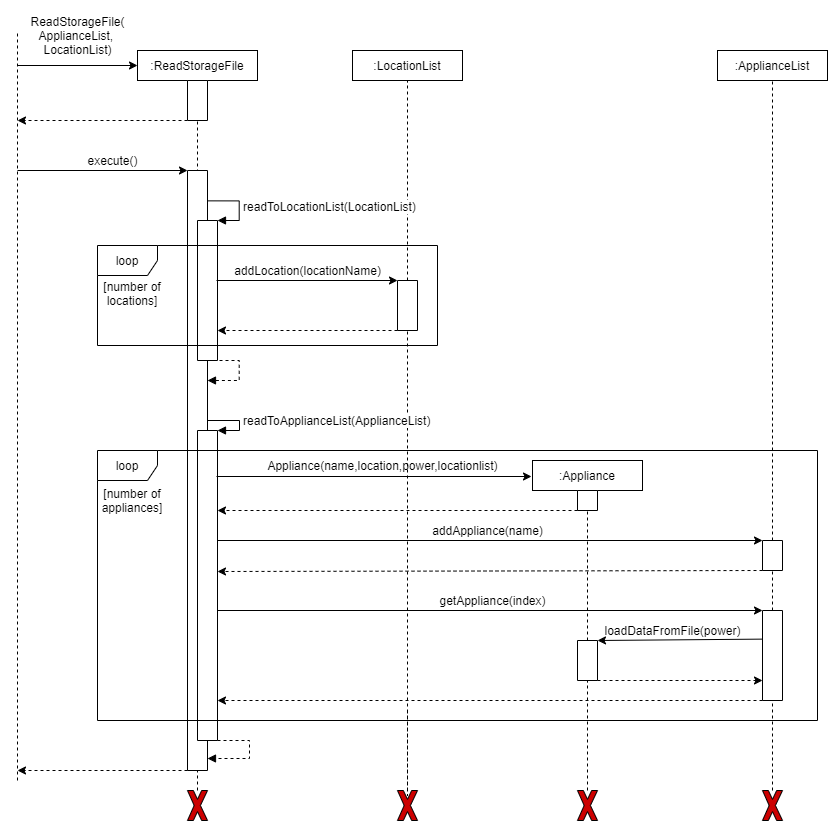

The diagram above was exported from draw.io. Its source (the exported page's mxGraphModel, read from the mxfile embedded in the PNG):
<mxGraphModel dx="1038" dy="491" grid="1" gridSize="10" guides="1" tooltips="1" connect="1" arrows="1" fold="1" page="1" pageScale="1" pageWidth="850" pageHeight="1100" math="0" shadow="0">
  <root>
    <mxCell id="ZadKeem--vShtrlHUQqp-0" />
    <mxCell id="ZadKeem--vShtrlHUQqp-1" parent="ZadKeem--vShtrlHUQqp-0" />
    <mxCell id="W6Xb2dFk8Mh9TuOSfVMb-2" value="" style="endArrow=none;dashed=1;html=1;entryX=1;entryY=0.5;entryDx=0;entryDy=0;" parent="ZadKeem--vShtrlHUQqp-1" source="ZadKeem--vShtrlHUQqp-33" target="W6Xb2dFk8Mh9TuOSfVMb-0" edge="1">
      <mxGeometry width="50" height="50" relative="1" as="geometry">
        <mxPoint x="260" y="870" as="sourcePoint" />
        <mxPoint x="260" y="140" as="targetPoint" />
      </mxGeometry>
    </mxCell>
    <mxCell id="ZadKeem--vShtrlHUQqp-4" value="" style="endArrow=none;dashed=1;html=1;entryX=0.5;entryY=1;entryDx=0;entryDy=0;" parent="ZadKeem--vShtrlHUQqp-1" source="W6Xb2dFk8Mh9TuOSfVMb-0" target="ZadKeem--vShtrlHUQqp-5" edge="1">
      <mxGeometry width="50" height="50" relative="1" as="geometry">
        <mxPoint x="260" y="800" as="sourcePoint" />
        <mxPoint x="470" y="390" as="targetPoint" />
      </mxGeometry>
    </mxCell>
    <mxCell id="ZadKeem--vShtrlHUQqp-5" value=":ReadStorageFile" style="rounded=0;whiteSpace=wrap;html=1;" parent="ZadKeem--vShtrlHUQqp-1" vertex="1">
      <mxGeometry x="200" y="140" width="120" height="30" as="geometry" />
    </mxCell>
    <mxCell id="ZadKeem--vShtrlHUQqp-6" value="" style="rounded=0;whiteSpace=wrap;html=1;direction=west;" parent="ZadKeem--vShtrlHUQqp-1" vertex="1">
      <mxGeometry x="250" y="260" width="20" height="600" as="geometry" />
    </mxCell>
    <mxCell id="ZadKeem--vShtrlHUQqp-7" value="" style="rounded=0;whiteSpace=wrap;html=1;direction=south;" parent="ZadKeem--vShtrlHUQqp-1" vertex="1">
      <mxGeometry x="260" y="310" width="20" height="140" as="geometry" />
    </mxCell>
    <mxCell id="ZadKeem--vShtrlHUQqp-11" value="" style="rounded=0;whiteSpace=wrap;html=1;direction=south;" parent="ZadKeem--vShtrlHUQqp-1" vertex="1">
      <mxGeometry x="260" y="520" width="20" height="310" as="geometry" />
    </mxCell>
    <mxCell id="ZadKeem--vShtrlHUQqp-15" value="" style="endArrow=classic;html=1;entryX=0;entryY=0.5;entryDx=0;entryDy=0;" parent="ZadKeem--vShtrlHUQqp-1" target="ZadKeem--vShtrlHUQqp-5" edge="1">
      <mxGeometry width="50" height="50" relative="1" as="geometry">
        <mxPoint x="80" y="155" as="sourcePoint" />
        <mxPoint x="200" y="130" as="targetPoint" />
      </mxGeometry>
    </mxCell>
    <mxCell id="ZadKeem--vShtrlHUQqp-16" value="" style="endArrow=classic;html=1;dashed=1;exitX=1;exitY=1;exitDx=0;exitDy=0;" parent="ZadKeem--vShtrlHUQqp-1" source="W6Xb2dFk8Mh9TuOSfVMb-0" edge="1">
      <mxGeometry width="50" height="50" relative="1" as="geometry">
        <mxPoint x="245" y="210" as="sourcePoint" />
        <mxPoint x="80" y="210" as="targetPoint" />
      </mxGeometry>
    </mxCell>
    <mxCell id="ZadKeem--vShtrlHUQqp-17" value="" style="endArrow=none;dashed=1;html=1;" parent="ZadKeem--vShtrlHUQqp-1" edge="1">
      <mxGeometry width="50" height="50" relative="1" as="geometry">
        <mxPoint x="80" y="870" as="sourcePoint" />
        <mxPoint x="80" y="120" as="targetPoint" />
      </mxGeometry>
    </mxCell>
    <mxCell id="ZadKeem--vShtrlHUQqp-18" value="ReadStorageFile(&lt;br&gt;ApplianceList, &lt;br&gt;LocationList)" style="text;html=1;align=center;verticalAlign=middle;resizable=0;points=[];autosize=1;" parent="ZadKeem--vShtrlHUQqp-1" vertex="1">
      <mxGeometry x="85" y="100" width="110" height="50" as="geometry" />
    </mxCell>
    <mxCell id="ZadKeem--vShtrlHUQqp-19" value="" style="endArrow=classic;html=1;entryX=1;entryY=1;entryDx=0;entryDy=0;" parent="ZadKeem--vShtrlHUQqp-1" target="ZadKeem--vShtrlHUQqp-6" edge="1">
      <mxGeometry width="50" height="50" relative="1" as="geometry">
        <mxPoint x="80" y="260" as="sourcePoint" />
        <mxPoint x="250" y="308" as="targetPoint" />
      </mxGeometry>
    </mxCell>
    <mxCell id="ZadKeem--vShtrlHUQqp-20" value="execute()" style="text;html=1;align=center;verticalAlign=middle;resizable=0;points=[];autosize=1;" parent="ZadKeem--vShtrlHUQqp-1" vertex="1">
      <mxGeometry x="140" y="240" width="70" height="20" as="geometry" />
    </mxCell>
    <mxCell id="ZadKeem--vShtrlHUQqp-21" value="" style="endArrow=classic;html=1;exitX=1;exitY=0;exitDx=0;exitDy=0;dashed=1;" parent="ZadKeem--vShtrlHUQqp-1" source="ZadKeem--vShtrlHUQqp-6" edge="1">
      <mxGeometry width="50" height="50" relative="1" as="geometry">
        <mxPoint x="400" y="520" as="sourcePoint" />
        <mxPoint x="80" y="860" as="targetPoint" />
      </mxGeometry>
    </mxCell>
    <mxCell id="ZadKeem--vShtrlHUQqp-23" value="" style="endArrow=classic;html=1;" parent="ZadKeem--vShtrlHUQqp-1" edge="1">
      <mxGeometry width="50" height="50" relative="1" as="geometry">
        <mxPoint x="279" y="566" as="sourcePoint" />
        <mxPoint x="594" y="566" as="targetPoint" />
      </mxGeometry>
    </mxCell>
    <mxCell id="ZadKeem--vShtrlHUQqp-27" value=":LocationList" style="rounded=0;whiteSpace=wrap;html=1;" parent="ZadKeem--vShtrlHUQqp-1" vertex="1">
      <mxGeometry x="415" y="140" width="110" height="30" as="geometry" />
    </mxCell>
    <mxCell id="ZadKeem--vShtrlHUQqp-28" value=":Appliance" style="rounded=0;whiteSpace=wrap;html=1;" parent="ZadKeem--vShtrlHUQqp-1" vertex="1">
      <mxGeometry x="595" y="550" width="110" height="30" as="geometry" />
    </mxCell>
    <mxCell id="ZadKeem--vShtrlHUQqp-29" value="" style="endArrow=none;dashed=1;html=1;entryX=0.5;entryY=1;entryDx=0;entryDy=0;" parent="ZadKeem--vShtrlHUQqp-1" source="Z9-pjguk6NAGFB8arFeh-6" target="ZadKeem--vShtrlHUQqp-27" edge="1">
      <mxGeometry width="50" height="50" relative="1" as="geometry">
        <mxPoint x="470" y="800" as="sourcePoint" />
        <mxPoint x="500" y="390" as="targetPoint" />
      </mxGeometry>
    </mxCell>
    <mxCell id="ZadKeem--vShtrlHUQqp-33" value="" style="verticalLabelPosition=bottom;verticalAlign=top;html=1;shape=mxgraph.basic.x;fillColor=#CC0000;" parent="ZadKeem--vShtrlHUQqp-1" vertex="1">
      <mxGeometry x="250" y="880" width="20" height="30" as="geometry" />
    </mxCell>
    <mxCell id="ZadKeem--vShtrlHUQqp-35" value="" style="verticalLabelPosition=bottom;verticalAlign=top;html=1;shape=mxgraph.basic.x;fillColor=#CC0000;" parent="ZadKeem--vShtrlHUQqp-1" vertex="1">
      <mxGeometry x="460" y="880" width="20" height="30" as="geometry" />
    </mxCell>
    <mxCell id="ZadKeem--vShtrlHUQqp-36" value="" style="endArrow=none;dashed=1;html=1;" parent="ZadKeem--vShtrlHUQqp-1" edge="1">
      <mxGeometry width="50" height="50" relative="1" as="geometry">
        <mxPoint x="470" y="800" as="sourcePoint" />
        <mxPoint x="470" y="885" as="targetPoint" />
      </mxGeometry>
    </mxCell>
    <mxCell id="ZadKeem--vShtrlHUQqp-37" value="" style="verticalLabelPosition=bottom;verticalAlign=top;html=1;shape=mxgraph.basic.x;fillColor=#CC0000;" parent="ZadKeem--vShtrlHUQqp-1" vertex="1">
      <mxGeometry x="640" y="880" width="20" height="30" as="geometry" />
    </mxCell>
    <mxCell id="Z9-pjguk6NAGFB8arFeh-6" value="" style="rounded=0;whiteSpace=wrap;html=1;direction=south;" parent="ZadKeem--vShtrlHUQqp-1" vertex="1">
      <mxGeometry x="460" y="370" width="20" height="50" as="geometry" />
    </mxCell>
    <mxCell id="Z9-pjguk6NAGFB8arFeh-10" value="" style="endArrow=none;dashed=1;html=1;" parent="ZadKeem--vShtrlHUQqp-1" source="ZadKeem--vShtrlHUQqp-35" target="Z9-pjguk6NAGFB8arFeh-6" edge="1">
      <mxGeometry width="50" height="50" relative="1" as="geometry">
        <mxPoint x="470" y="770" as="sourcePoint" />
        <mxPoint x="470" y="140" as="targetPoint" />
      </mxGeometry>
    </mxCell>
    <mxCell id="Z9-pjguk6NAGFB8arFeh-11" value="" style="endArrow=classic;html=1;entryX=0;entryY=1;entryDx=0;entryDy=0;" parent="ZadKeem--vShtrlHUQqp-1" target="Z9-pjguk6NAGFB8arFeh-6" edge="1">
      <mxGeometry width="50" height="50" relative="1" as="geometry">
        <mxPoint x="279" y="370" as="sourcePoint" />
        <mxPoint x="450" y="370" as="targetPoint" />
      </mxGeometry>
    </mxCell>
    <mxCell id="Z9-pjguk6NAGFB8arFeh-12" value="addLocation(locationName)" style="text;html=1;align=center;verticalAlign=middle;resizable=0;points=[];autosize=1;" parent="ZadKeem--vShtrlHUQqp-1" vertex="1">
      <mxGeometry x="290" y="350" width="160" height="20" as="geometry" />
    </mxCell>
    <mxCell id="Z9-pjguk6NAGFB8arFeh-13" value="" style="endArrow=classic;html=1;exitX=1;exitY=1;exitDx=0;exitDy=0;dashed=1;" parent="ZadKeem--vShtrlHUQqp-1" source="Z9-pjguk6NAGFB8arFeh-6" edge="1">
      <mxGeometry width="50" height="50" relative="1" as="geometry">
        <mxPoint x="400" y="420" as="sourcePoint" />
        <mxPoint x="280" y="420" as="targetPoint" />
      </mxGeometry>
    </mxCell>
    <mxCell id="Z9-pjguk6NAGFB8arFeh-16" style="edgeStyle=orthogonalEdgeStyle;rounded=0;orthogonalLoop=1;jettySize=auto;html=1;exitX=0.5;exitY=1;exitDx=0;exitDy=0;dashed=1;" parent="ZadKeem--vShtrlHUQqp-1" edge="1">
      <mxGeometry relative="1" as="geometry">
        <mxPoint x="180" y="370" as="sourcePoint" />
        <mxPoint x="180" y="370" as="targetPoint" />
      </mxGeometry>
    </mxCell>
    <mxCell id="ZadKeem--vShtrlHUQqp-30" value="" style="rounded=0;whiteSpace=wrap;html=1;direction=south;" parent="ZadKeem--vShtrlHUQqp-1" vertex="1">
      <mxGeometry x="640" y="580" width="20" height="20" as="geometry" />
    </mxCell>
    <mxCell id="ZadKeem--vShtrlHUQqp-3" value="" style="endArrow=none;dashed=1;html=1;entryX=0.5;entryY=1;entryDx=0;entryDy=0;" parent="ZadKeem--vShtrlHUQqp-1" source="ZadKeem--vShtrlHUQqp-30" target="ZadKeem--vShtrlHUQqp-28" edge="1">
      <mxGeometry width="50" height="50" relative="1" as="geometry">
        <mxPoint x="670" y="800" as="sourcePoint" />
        <mxPoint x="450" y="370" as="targetPoint" />
      </mxGeometry>
    </mxCell>
    <mxCell id="Z9-pjguk6NAGFB8arFeh-17" value="" style="endArrow=none;dashed=1;html=1;entryX=1;entryY=0.5;entryDx=0;entryDy=0;" parent="ZadKeem--vShtrlHUQqp-1" source="Z9-pjguk6NAGFB8arFeh-48" target="ZadKeem--vShtrlHUQqp-30" edge="1">
      <mxGeometry width="50" height="50" relative="1" as="geometry">
        <mxPoint x="670" y="770" as="sourcePoint" />
        <mxPoint x="670" y="140" as="targetPoint" />
      </mxGeometry>
    </mxCell>
    <mxCell id="Z9-pjguk6NAGFB8arFeh-31" value=":ApplianceList" style="rounded=0;whiteSpace=wrap;html=1;" parent="ZadKeem--vShtrlHUQqp-1" vertex="1">
      <mxGeometry x="780" y="140" width="110" height="30" as="geometry" />
    </mxCell>
    <mxCell id="Z9-pjguk6NAGFB8arFeh-35" value="" style="endArrow=none;dashed=1;html=1;entryX=0.5;entryY=1;entryDx=0;entryDy=0;" parent="ZadKeem--vShtrlHUQqp-1" source="Z9-pjguk6NAGFB8arFeh-36" target="Z9-pjguk6NAGFB8arFeh-31" edge="1">
      <mxGeometry width="50" height="50" relative="1" as="geometry">
        <mxPoint x="835" y="800" as="sourcePoint" />
        <mxPoint x="450" y="470" as="targetPoint" />
      </mxGeometry>
    </mxCell>
    <mxCell id="Z9-pjguk6NAGFB8arFeh-36" value="" style="rounded=0;whiteSpace=wrap;html=1;direction=south;" parent="ZadKeem--vShtrlHUQqp-1" vertex="1">
      <mxGeometry x="825" y="630" width="20" height="30" as="geometry" />
    </mxCell>
    <mxCell id="Z9-pjguk6NAGFB8arFeh-37" value="" style="endArrow=none;dashed=1;html=1;entryX=1;entryY=0.5;entryDx=0;entryDy=0;" parent="ZadKeem--vShtrlHUQqp-1" source="Z9-pjguk6NAGFB8arFeh-45" target="Z9-pjguk6NAGFB8arFeh-36" edge="1">
      <mxGeometry width="50" height="50" relative="1" as="geometry">
        <mxPoint x="835" y="800" as="sourcePoint" />
        <mxPoint x="835" y="140" as="targetPoint" />
      </mxGeometry>
    </mxCell>
    <mxCell id="Z9-pjguk6NAGFB8arFeh-38" value="" style="endArrow=classic;html=1;entryX=0;entryY=1;entryDx=0;entryDy=0;" parent="ZadKeem--vShtrlHUQqp-1" target="Z9-pjguk6NAGFB8arFeh-36" edge="1">
      <mxGeometry width="50" height="50" relative="1" as="geometry">
        <mxPoint x="280" y="630" as="sourcePoint" />
        <mxPoint x="450" y="470" as="targetPoint" />
      </mxGeometry>
    </mxCell>
    <mxCell id="Z9-pjguk6NAGFB8arFeh-40" value="" style="endArrow=classic;html=1;exitX=1;exitY=1;exitDx=0;exitDy=0;dashed=1;" parent="ZadKeem--vShtrlHUQqp-1" source="Z9-pjguk6NAGFB8arFeh-36" edge="1">
      <mxGeometry width="50" height="50" relative="1" as="geometry">
        <mxPoint x="400" y="520" as="sourcePoint" />
        <mxPoint x="280" y="661" as="targetPoint" />
      </mxGeometry>
    </mxCell>
    <mxCell id="Z9-pjguk6NAGFB8arFeh-41" value="addAppliance(name)" style="text;html=1;align=center;verticalAlign=middle;resizable=0;points=[];autosize=1;" parent="ZadKeem--vShtrlHUQqp-1" vertex="1">
      <mxGeometry x="485" y="610" width="130" height="20" as="geometry" />
    </mxCell>
    <mxCell id="Z9-pjguk6NAGFB8arFeh-43" value="" style="verticalLabelPosition=bottom;verticalAlign=top;html=1;shape=mxgraph.basic.x;fillColor=#CC0000;" parent="ZadKeem--vShtrlHUQqp-1" vertex="1">
      <mxGeometry x="825" y="880" width="20" height="30" as="geometry" />
    </mxCell>
    <mxCell id="Z9-pjguk6NAGFB8arFeh-45" value="" style="rounded=0;whiteSpace=wrap;html=1;direction=south;" parent="ZadKeem--vShtrlHUQqp-1" vertex="1">
      <mxGeometry x="825" y="700" width="20" height="90" as="geometry" />
    </mxCell>
    <mxCell id="Z9-pjguk6NAGFB8arFeh-46" value="" style="endArrow=none;dashed=1;html=1;entryX=1;entryY=0.5;entryDx=0;entryDy=0;" parent="ZadKeem--vShtrlHUQqp-1" source="Z9-pjguk6NAGFB8arFeh-43" target="Z9-pjguk6NAGFB8arFeh-45" edge="1">
      <mxGeometry width="50" height="50" relative="1" as="geometry">
        <mxPoint x="835" y="870" as="sourcePoint" />
        <mxPoint x="835" y="670" as="targetPoint" />
      </mxGeometry>
    </mxCell>
    <mxCell id="Z9-pjguk6NAGFB8arFeh-47" value="" style="endArrow=classic;html=1;entryX=0;entryY=1;entryDx=0;entryDy=0;" parent="ZadKeem--vShtrlHUQqp-1" target="Z9-pjguk6NAGFB8arFeh-45" edge="1">
      <mxGeometry width="50" height="50" relative="1" as="geometry">
        <mxPoint x="280" y="700" as="sourcePoint" />
        <mxPoint x="450" y="470" as="targetPoint" />
      </mxGeometry>
    </mxCell>
    <mxCell id="Z9-pjguk6NAGFB8arFeh-48" value="" style="rounded=0;whiteSpace=wrap;html=1;direction=south;" parent="ZadKeem--vShtrlHUQqp-1" vertex="1">
      <mxGeometry x="640" y="730" width="20" height="40" as="geometry" />
    </mxCell>
    <mxCell id="Z9-pjguk6NAGFB8arFeh-49" value="" style="endArrow=none;dashed=1;html=1;entryX=1;entryY=0.5;entryDx=0;entryDy=0;" parent="ZadKeem--vShtrlHUQqp-1" source="ZadKeem--vShtrlHUQqp-37" target="Z9-pjguk6NAGFB8arFeh-48" edge="1">
      <mxGeometry width="50" height="50" relative="1" as="geometry">
        <mxPoint x="650" y="870" as="sourcePoint" />
        <mxPoint x="650" y="595" as="targetPoint" />
      </mxGeometry>
    </mxCell>
    <mxCell id="Z9-pjguk6NAGFB8arFeh-50" value="" style="endArrow=classic;html=1;entryX=0;entryY=0;entryDx=0;entryDy=0;exitX=0.318;exitY=1;exitDx=0;exitDy=0;exitPerimeter=0;" parent="ZadKeem--vShtrlHUQqp-1" source="Z9-pjguk6NAGFB8arFeh-45" target="Z9-pjguk6NAGFB8arFeh-48" edge="1">
      <mxGeometry width="50" height="50" relative="1" as="geometry">
        <mxPoint x="824" y="760" as="sourcePoint" />
        <mxPoint x="450" y="470" as="targetPoint" />
      </mxGeometry>
    </mxCell>
    <mxCell id="Z9-pjguk6NAGFB8arFeh-51" value="" style="endArrow=classic;html=1;exitX=1;exitY=0;exitDx=0;exitDy=0;dashed=1;" parent="ZadKeem--vShtrlHUQqp-1" source="Z9-pjguk6NAGFB8arFeh-48" edge="1">
      <mxGeometry width="50" height="50" relative="1" as="geometry">
        <mxPoint x="400" y="520" as="sourcePoint" />
        <mxPoint x="825" y="770" as="targetPoint" />
      </mxGeometry>
    </mxCell>
    <mxCell id="Z9-pjguk6NAGFB8arFeh-52" value="" style="endArrow=classic;html=1;dashed=1;exitX=1;exitY=1;exitDx=0;exitDy=0;" parent="ZadKeem--vShtrlHUQqp-1" source="Z9-pjguk6NAGFB8arFeh-45" edge="1">
      <mxGeometry width="50" height="50" relative="1" as="geometry">
        <mxPoint x="400" y="520" as="sourcePoint" />
        <mxPoint x="280" y="790" as="targetPoint" />
      </mxGeometry>
    </mxCell>
    <mxCell id="Z9-pjguk6NAGFB8arFeh-53" value="getAppliance(index)" style="text;html=1;align=center;verticalAlign=middle;resizable=0;points=[];autosize=1;" parent="ZadKeem--vShtrlHUQqp-1" vertex="1">
      <mxGeometry x="495" y="680" width="120" height="20" as="geometry" />
    </mxCell>
    <mxCell id="Z9-pjguk6NAGFB8arFeh-54" value="loadDataFromFile(power)" style="text;html=1;align=center;verticalAlign=middle;resizable=0;points=[];autosize=1;" parent="ZadKeem--vShtrlHUQqp-1" vertex="1">
      <mxGeometry x="660" y="710" width="150" height="20" as="geometry" />
    </mxCell>
    <mxCell id="W6Xb2dFk8Mh9TuOSfVMb-0" value="" style="rounded=0;whiteSpace=wrap;html=1;direction=south;" parent="ZadKeem--vShtrlHUQqp-1" vertex="1">
      <mxGeometry x="250" y="170" width="20" height="40" as="geometry" />
    </mxCell>
    <mxCell id="ZadKeem--vShtrlHUQqp-32" value="Appliance(name,location,power,locationlist)" style="text;html=1;align=center;verticalAlign=middle;resizable=0;points=[];autosize=1;" parent="ZadKeem--vShtrlHUQqp-1" vertex="1">
      <mxGeometry x="320" y="545" width="250" height="20" as="geometry" />
    </mxCell>
    <mxCell id="QyGfRyN0HUNaNyIUWc64-2" value="[number of appliances]" style="text;html=1;strokeColor=none;fillColor=none;align=center;verticalAlign=middle;whiteSpace=wrap;rounded=0;" parent="ZadKeem--vShtrlHUQqp-1" vertex="1">
      <mxGeometry x="160" y="580" width="70" height="20" as="geometry" />
    </mxCell>
    <mxCell id="QyGfRyN0HUNaNyIUWc64-4" value="[number of locations]" style="text;html=1;strokeColor=none;fillColor=none;align=center;verticalAlign=middle;whiteSpace=wrap;rounded=0;" parent="ZadKeem--vShtrlHUQqp-1" vertex="1">
      <mxGeometry x="160" y="370" width="70" height="25" as="geometry" />
    </mxCell>
    <mxCell id="_K6hNVcU9qezJ69nV7-r-3" value="" style="endArrow=classic;html=1;dashed=1;exitX=1;exitY=1;exitDx=0;exitDy=0;" parent="ZadKeem--vShtrlHUQqp-1" source="ZadKeem--vShtrlHUQqp-30" edge="1">
      <mxGeometry width="50" height="50" relative="1" as="geometry">
        <mxPoint x="690" y="540" as="sourcePoint" />
        <mxPoint x="280" y="600" as="targetPoint" />
      </mxGeometry>
    </mxCell>
    <mxCell id="zSHlJcCK56O_rB8KsDvK-1" value="loop" style="shape=umlFrame;whiteSpace=wrap;html=1;" parent="ZadKeem--vShtrlHUQqp-1" vertex="1">
      <mxGeometry x="160" y="335" width="340" height="100" as="geometry" />
    </mxCell>
    <mxCell id="D3GFwBDXQT88xcpuOQB0-0" value="" style="edgeStyle=orthogonalEdgeStyle;html=1;align=left;spacingLeft=2;endArrow=block;rounded=0;fontSize=10;fontColor=#000000;exitX=0.952;exitY=0.074;exitDx=0;exitDy=0;exitPerimeter=0;dashed=1;" parent="ZadKeem--vShtrlHUQqp-1" edge="1">
      <mxGeometry relative="1" as="geometry">
        <mxPoint x="270.0000000000002" y="450.0000000000001" as="sourcePoint" />
        <Array as="points">
          <mxPoint x="301.70000000000005" y="449.64" />
          <mxPoint x="301.70000000000005" y="469.64" />
        </Array>
        <mxPoint x="270" y="470" as="targetPoint" />
      </mxGeometry>
    </mxCell>
    <mxCell id="D3GFwBDXQT88xcpuOQB0-1" value="&lt;font style=&quot;font-size: 12px&quot;&gt;readToLocationList(LocationList)&lt;/font&gt;" style="edgeStyle=orthogonalEdgeStyle;html=1;align=left;spacingLeft=2;endArrow=block;rounded=0;fontSize=10;fontColor=#000000;exitX=0.952;exitY=0.074;exitDx=0;exitDy=0;exitPerimeter=0;" parent="ZadKeem--vShtrlHUQqp-1" edge="1">
      <mxGeometry relative="1" as="geometry">
        <mxPoint x="270.0000000000002" y="290.3600000000001" as="sourcePoint" />
        <Array as="points">
          <mxPoint x="301.70000000000005" y="290" />
          <mxPoint x="301.70000000000005" y="310" />
        </Array>
        <mxPoint x="280" y="310" as="targetPoint" />
      </mxGeometry>
    </mxCell>
    <mxCell id="D3GFwBDXQT88xcpuOQB0-2" value="&lt;font style=&quot;font-size: 12px&quot;&gt;readToApplianceList(ApplianceList)&lt;/font&gt;" style="edgeStyle=orthogonalEdgeStyle;html=1;align=left;spacingLeft=2;endArrow=block;rounded=0;fontSize=10;fontColor=#000000;exitX=0.952;exitY=0.074;exitDx=0;exitDy=0;exitPerimeter=0;entryX=0;entryY=0;entryDx=0;entryDy=0;" parent="ZadKeem--vShtrlHUQqp-1" target="ZadKeem--vShtrlHUQqp-11" edge="1">
      <mxGeometry relative="1" as="geometry">
        <mxPoint x="270.0000000000002" y="510.0000000000001" as="sourcePoint" />
        <Array as="points">
          <mxPoint x="302" y="510" />
          <mxPoint x="302" y="520" />
        </Array>
        <mxPoint x="280" y="530" as="targetPoint" />
      </mxGeometry>
    </mxCell>
    <mxCell id="D3GFwBDXQT88xcpuOQB0-4" value="" style="edgeStyle=orthogonalEdgeStyle;html=1;align=left;spacingLeft=2;endArrow=block;rounded=0;fontSize=10;fontColor=#000000;exitX=0.952;exitY=0.074;exitDx=0;exitDy=0;exitPerimeter=0;dashed=1;" parent="ZadKeem--vShtrlHUQqp-1" edge="1">
      <mxGeometry relative="1" as="geometry">
        <mxPoint x="280.0000000000002" y="830.0000000000001" as="sourcePoint" />
        <Array as="points">
          <mxPoint x="312" y="830" />
          <mxPoint x="312" y="848" />
        </Array>
        <mxPoint x="270" y="848" as="targetPoint" />
      </mxGeometry>
    </mxCell>
    <mxCell id="zSHlJcCK56O_rB8KsDvK-0" value="loop" style="shape=umlFrame;whiteSpace=wrap;html=1;" parent="ZadKeem--vShtrlHUQqp-1" vertex="1">
      <mxGeometry x="160" y="540" width="720" height="270" as="geometry" />
    </mxCell>
  </root>
</mxGraphModel>